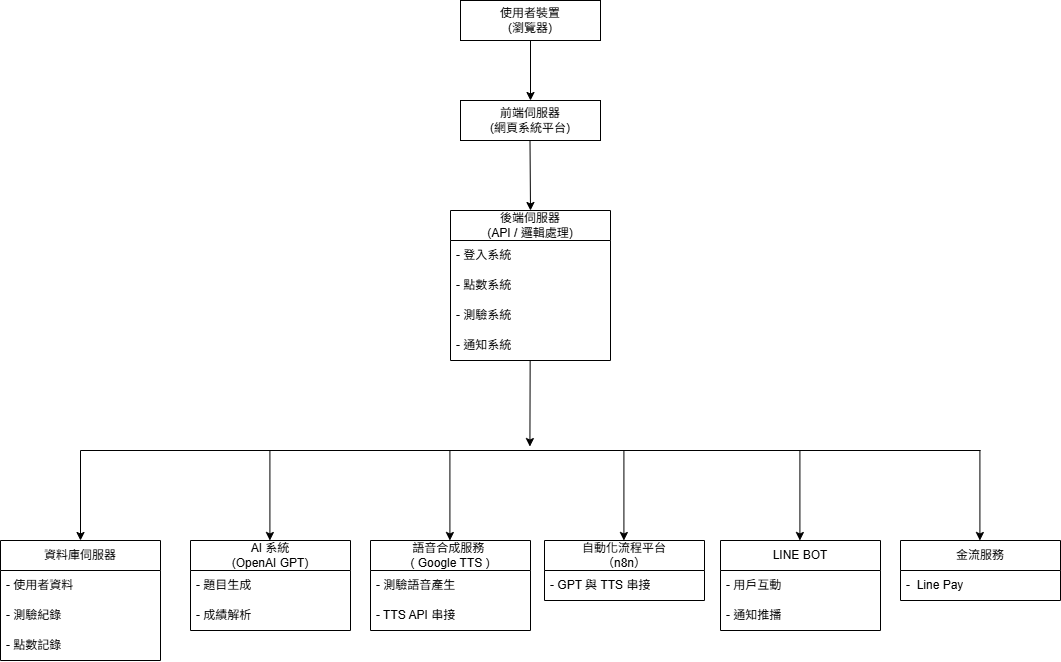

The diagram above was exported from draw.io. Its source (the exported page's mxGraphModel, read from the mxfile embedded in the PNG):
<mxGraphModel dx="1891" dy="851" grid="0" gridSize="10" guides="1" tooltips="1" connect="1" arrows="1" fold="1" page="0" pageScale="1" pageWidth="827" pageHeight="1169" math="0" shadow="0">
  <root>
    <mxCell id="0" />
    <mxCell id="1" parent="0" />
    <mxCell id="2" value="" style="endArrow=classic;html=1;rounded=0;entryX=0.5;entryY=0;entryDx=0;entryDy=0;exitX=0.5;exitY=1;exitDx=0;exitDy=0;" edge="1" source="8" target="9" parent="1">
      <mxGeometry width="50" height="50" relative="1" as="geometry">
        <mxPoint x="400" y="110" as="sourcePoint" />
        <mxPoint x="400" y="150" as="targetPoint" />
      </mxGeometry>
    </mxCell>
    <mxCell id="3" value="後端伺服器&lt;div&gt;(API / 邏輯處理)&lt;/div&gt;" style="swimlane;fontStyle=0;childLayout=stackLayout;horizontal=1;startSize=30;horizontalStack=0;resizeParent=1;resizeParentMax=0;resizeLast=0;collapsible=1;marginBottom=0;whiteSpace=wrap;html=1;" vertex="1" parent="1">
      <mxGeometry x="320" y="270" width="160" height="150" as="geometry" />
    </mxCell>
    <mxCell id="4" value="- 登入系統" style="text;strokeColor=none;fillColor=none;align=left;verticalAlign=middle;spacingLeft=4;spacingRight=4;overflow=hidden;points=[[0,0.5],[1,0.5]];portConstraint=eastwest;rotatable=0;whiteSpace=wrap;html=1;" vertex="1" parent="3">
      <mxGeometry y="30" width="160" height="30" as="geometry" />
    </mxCell>
    <mxCell id="5" value="- 點數系統" style="text;strokeColor=none;fillColor=none;align=left;verticalAlign=middle;spacingLeft=4;spacingRight=4;overflow=hidden;points=[[0,0.5],[1,0.5]];portConstraint=eastwest;rotatable=0;whiteSpace=wrap;html=1;" vertex="1" parent="3">
      <mxGeometry y="60" width="160" height="30" as="geometry" />
    </mxCell>
    <mxCell id="6" value="- 測驗系統" style="text;strokeColor=none;fillColor=none;align=left;verticalAlign=middle;spacingLeft=4;spacingRight=4;overflow=hidden;points=[[0,0.5],[1,0.5]];portConstraint=eastwest;rotatable=0;whiteSpace=wrap;html=1;" vertex="1" parent="3">
      <mxGeometry y="90" width="160" height="30" as="geometry" />
    </mxCell>
    <mxCell id="7" value="- 通知系統" style="text;strokeColor=none;fillColor=none;align=left;verticalAlign=middle;spacingLeft=4;spacingRight=4;overflow=hidden;points=[[0,0.5],[1,0.5]];portConstraint=eastwest;rotatable=0;whiteSpace=wrap;html=1;" vertex="1" parent="3">
      <mxGeometry y="120" width="160" height="30" as="geometry" />
    </mxCell>
    <mxCell id="8" value="&lt;font style=&quot;font-size: 12px;&quot;&gt;使用者裝置&lt;/font&gt;&lt;div&gt;&lt;font style=&quot;font-size: 12px;&quot;&gt;(瀏覽器)&lt;/font&gt;&lt;/div&gt;" style="rounded=0;whiteSpace=wrap;html=1;" vertex="1" parent="1">
      <mxGeometry x="330" y="60" width="140" height="40" as="geometry" />
    </mxCell>
    <mxCell id="9" value="&lt;font style=&quot;font-size: 12px;&quot;&gt;前端伺服器&lt;/font&gt;&lt;div&gt;&lt;font style=&quot;font-size: 12px;&quot;&gt;(網頁系統平台)&lt;/font&gt;&lt;/div&gt;" style="rounded=0;whiteSpace=wrap;html=1;" vertex="1" parent="1">
      <mxGeometry x="330" y="160" width="140" height="40" as="geometry" />
    </mxCell>
    <mxCell id="10" value="" style="endArrow=classic;html=1;rounded=0;entryX=0.5;entryY=0;entryDx=0;entryDy=0;exitX=0.5;exitY=1;exitDx=0;exitDy=0;" edge="1" target="3" parent="1">
      <mxGeometry width="50" height="50" relative="1" as="geometry">
        <mxPoint x="399.5" y="200" as="sourcePoint" />
        <mxPoint x="399.5" y="260" as="targetPoint" />
      </mxGeometry>
    </mxCell>
    <mxCell id="11" value="資料庫伺服器" style="swimlane;fontStyle=0;childLayout=stackLayout;horizontal=1;startSize=30;horizontalStack=0;resizeParent=1;resizeParentMax=0;resizeLast=0;collapsible=1;marginBottom=0;whiteSpace=wrap;html=1;" vertex="1" parent="1">
      <mxGeometry x="-130" y="600" width="160" height="120" as="geometry" />
    </mxCell>
    <mxCell id="12" value="- 使用者資料" style="text;strokeColor=none;fillColor=none;align=left;verticalAlign=middle;spacingLeft=4;spacingRight=4;overflow=hidden;points=[[0,0.5],[1,0.5]];portConstraint=eastwest;rotatable=0;whiteSpace=wrap;html=1;" vertex="1" parent="11">
      <mxGeometry y="30" width="160" height="30" as="geometry" />
    </mxCell>
    <mxCell id="13" value="- 測驗紀錄&amp;nbsp;" style="text;strokeColor=none;fillColor=none;align=left;verticalAlign=middle;spacingLeft=4;spacingRight=4;overflow=hidden;points=[[0,0.5],[1,0.5]];portConstraint=eastwest;rotatable=0;whiteSpace=wrap;html=1;" vertex="1" parent="11">
      <mxGeometry y="60" width="160" height="30" as="geometry" />
    </mxCell>
    <mxCell id="14" value="- 點數記錄" style="text;strokeColor=none;fillColor=none;align=left;verticalAlign=middle;spacingLeft=4;spacingRight=4;overflow=hidden;points=[[0,0.5],[1,0.5]];portConstraint=eastwest;rotatable=0;whiteSpace=wrap;html=1;" vertex="1" parent="11">
      <mxGeometry y="90" width="160" height="30" as="geometry" />
    </mxCell>
    <mxCell id="15" value="AI 系統&lt;div&gt;(OpenAI GPT)&lt;/div&gt;" style="swimlane;fontStyle=0;childLayout=stackLayout;horizontal=1;startSize=30;horizontalStack=0;resizeParent=1;resizeParentMax=0;resizeLast=0;collapsible=1;marginBottom=0;whiteSpace=wrap;html=1;" vertex="1" parent="1">
      <mxGeometry x="60" y="600" width="160" height="90" as="geometry" />
    </mxCell>
    <mxCell id="16" value="- 題目生成" style="text;strokeColor=none;fillColor=none;align=left;verticalAlign=middle;spacingLeft=4;spacingRight=4;overflow=hidden;points=[[0,0.5],[1,0.5]];portConstraint=eastwest;rotatable=0;whiteSpace=wrap;html=1;" vertex="1" parent="15">
      <mxGeometry y="30" width="160" height="30" as="geometry" />
    </mxCell>
    <mxCell id="17" value="- 成績解析" style="text;strokeColor=none;fillColor=none;align=left;verticalAlign=middle;spacingLeft=4;spacingRight=4;overflow=hidden;points=[[0,0.5],[1,0.5]];portConstraint=eastwest;rotatable=0;whiteSpace=wrap;html=1;" vertex="1" parent="15">
      <mxGeometry y="60" width="160" height="30" as="geometry" />
    </mxCell>
    <mxCell id="18" value="語音合成服務&amp;nbsp;&lt;div&gt;( Google TTS )&lt;/div&gt;" style="swimlane;fontStyle=0;childLayout=stackLayout;horizontal=1;startSize=30;horizontalStack=0;resizeParent=1;resizeParentMax=0;resizeLast=0;collapsible=1;marginBottom=0;whiteSpace=wrap;html=1;" vertex="1" parent="1">
      <mxGeometry x="240" y="600" width="160" height="90" as="geometry" />
    </mxCell>
    <mxCell id="19" value="- 測驗語音產生" style="text;strokeColor=none;fillColor=none;align=left;verticalAlign=middle;spacingLeft=4;spacingRight=4;overflow=hidden;points=[[0,0.5],[1,0.5]];portConstraint=eastwest;rotatable=0;whiteSpace=wrap;html=1;" vertex="1" parent="18">
      <mxGeometry y="30" width="160" height="30" as="geometry" />
    </mxCell>
    <mxCell id="20" value="- TTS API 串接" style="text;strokeColor=none;fillColor=none;align=left;verticalAlign=middle;spacingLeft=4;spacingRight=4;overflow=hidden;points=[[0,0.5],[1,0.5]];portConstraint=eastwest;rotatable=0;whiteSpace=wrap;html=1;" vertex="1" parent="18">
      <mxGeometry y="60" width="160" height="30" as="geometry" />
    </mxCell>
    <mxCell id="21" value="自動化流程平台&lt;div&gt;（n8n）&lt;/div&gt;" style="swimlane;fontStyle=0;childLayout=stackLayout;horizontal=1;startSize=30;horizontalStack=0;resizeParent=1;resizeParentMax=0;resizeLast=0;collapsible=1;marginBottom=0;whiteSpace=wrap;html=1;" vertex="1" parent="1">
      <mxGeometry x="414" y="600" width="160" height="60" as="geometry" />
    </mxCell>
    <mxCell id="22" value="- GPT 與 TTS 串接" style="text;strokeColor=none;fillColor=none;align=left;verticalAlign=middle;spacingLeft=4;spacingRight=4;overflow=hidden;points=[[0,0.5],[1,0.5]];portConstraint=eastwest;rotatable=0;whiteSpace=wrap;html=1;" vertex="1" parent="21">
      <mxGeometry y="30" width="160" height="30" as="geometry" />
    </mxCell>
    <mxCell id="23" value="LINE BOT" style="swimlane;fontStyle=0;childLayout=stackLayout;horizontal=1;startSize=30;horizontalStack=0;resizeParent=1;resizeParentMax=0;resizeLast=0;collapsible=1;marginBottom=0;whiteSpace=wrap;html=1;" vertex="1" parent="1">
      <mxGeometry x="590" y="600" width="160" height="90" as="geometry" />
    </mxCell>
    <mxCell id="24" value="- 用戶互動" style="text;strokeColor=none;fillColor=none;align=left;verticalAlign=middle;spacingLeft=4;spacingRight=4;overflow=hidden;points=[[0,0.5],[1,0.5]];portConstraint=eastwest;rotatable=0;whiteSpace=wrap;html=1;" vertex="1" parent="23">
      <mxGeometry y="30" width="160" height="30" as="geometry" />
    </mxCell>
    <mxCell id="25" value="- 通知推播" style="text;strokeColor=none;fillColor=none;align=left;verticalAlign=middle;spacingLeft=4;spacingRight=4;overflow=hidden;points=[[0,0.5],[1,0.5]];portConstraint=eastwest;rotatable=0;whiteSpace=wrap;html=1;" vertex="1" parent="23">
      <mxGeometry y="60" width="160" height="30" as="geometry" />
    </mxCell>
    <mxCell id="26" value="金流服務" style="swimlane;fontStyle=0;childLayout=stackLayout;horizontal=1;startSize=30;horizontalStack=0;resizeParent=1;resizeParentMax=0;resizeLast=0;collapsible=1;marginBottom=0;whiteSpace=wrap;html=1;" vertex="1" parent="1">
      <mxGeometry x="770" y="600" width="160" height="60" as="geometry" />
    </mxCell>
    <mxCell id="27" value="-&amp;nbsp; Line Pay" style="text;strokeColor=none;fillColor=none;align=left;verticalAlign=middle;spacingLeft=4;spacingRight=4;overflow=hidden;points=[[0,0.5],[1,0.5]];portConstraint=eastwest;rotatable=0;whiteSpace=wrap;html=1;" vertex="1" parent="26">
      <mxGeometry y="30" width="160" height="30" as="geometry" />
    </mxCell>
    <mxCell id="28" value="" style="endArrow=none;html=1;rounded=0;" edge="1" parent="1">
      <mxGeometry width="50" height="50" relative="1" as="geometry">
        <mxPoint x="-50" y="510" as="sourcePoint" />
        <mxPoint x="850" y="510" as="targetPoint" />
      </mxGeometry>
    </mxCell>
    <mxCell id="29" value="" style="endArrow=classic;html=1;rounded=0;entryX=0.5;entryY=0;entryDx=0;entryDy=0;" edge="1" target="11" parent="1">
      <mxGeometry width="50" height="50" relative="1" as="geometry">
        <mxPoint x="-50" y="510" as="sourcePoint" />
        <mxPoint x="440" y="420" as="targetPoint" />
      </mxGeometry>
    </mxCell>
    <mxCell id="30" value="" style="endArrow=classic;html=1;rounded=0;entryX=0.5;entryY=0;entryDx=0;entryDy=0;" edge="1" parent="1">
      <mxGeometry width="50" height="50" relative="1" as="geometry">
        <mxPoint x="139.41" y="510" as="sourcePoint" />
        <mxPoint x="139.41" y="600" as="targetPoint" />
      </mxGeometry>
    </mxCell>
    <mxCell id="31" value="" style="endArrow=classic;html=1;rounded=0;entryX=0.5;entryY=0;entryDx=0;entryDy=0;" edge="1" parent="1">
      <mxGeometry width="50" height="50" relative="1" as="geometry">
        <mxPoint x="319.40999999999997" y="510" as="sourcePoint" />
        <mxPoint x="319.40999999999997" y="600" as="targetPoint" />
      </mxGeometry>
    </mxCell>
    <mxCell id="32" value="" style="endArrow=classic;html=1;rounded=0;entryX=0.5;entryY=0;entryDx=0;entryDy=0;" edge="1" parent="1">
      <mxGeometry width="50" height="50" relative="1" as="geometry">
        <mxPoint x="493.40999999999997" y="510" as="sourcePoint" />
        <mxPoint x="493.40999999999997" y="600" as="targetPoint" />
      </mxGeometry>
    </mxCell>
    <mxCell id="33" value="" style="endArrow=classic;html=1;rounded=0;entryX=0.5;entryY=0;entryDx=0;entryDy=0;" edge="1" parent="1">
      <mxGeometry width="50" height="50" relative="1" as="geometry">
        <mxPoint x="669.41" y="510" as="sourcePoint" />
        <mxPoint x="669.41" y="600" as="targetPoint" />
      </mxGeometry>
    </mxCell>
    <mxCell id="34" value="" style="endArrow=classic;html=1;rounded=0;entryX=0.5;entryY=0;entryDx=0;entryDy=0;" edge="1" parent="1">
      <mxGeometry width="50" height="50" relative="1" as="geometry">
        <mxPoint x="849.41" y="510" as="sourcePoint" />
        <mxPoint x="849.41" y="600" as="targetPoint" />
      </mxGeometry>
    </mxCell>
    <mxCell id="35" value="" style="endArrow=classic;html=1;rounded=0;exitX=0.489;exitY=1.131;exitDx=0;exitDy=0;exitPerimeter=0;" edge="1" parent="1">
      <mxGeometry width="50" height="50" relative="1" as="geometry">
        <mxPoint x="399.6499999999998" y="420.00000000000006" as="sourcePoint" />
        <mxPoint x="399.41" y="506.07" as="targetPoint" />
      </mxGeometry>
    </mxCell>
  </root>
</mxGraphModel>